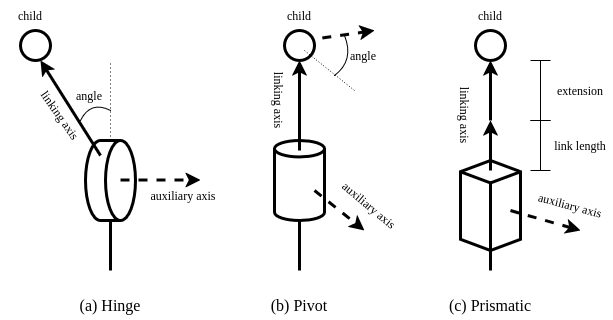

The diagram above was exported from draw.io. Its source (the exported page's mxGraphModel, read from the mxfile embedded in the PNG):
<mxGraphModel dx="858" dy="473" grid="1" gridSize="10" guides="1" tooltips="1" connect="1" arrows="1" fold="1" page="1" pageScale="1" pageWidth="827" pageHeight="1169" math="0" shadow="0">
  <root>
    <mxCell id="0" />
    <mxCell id="1" parent="0" />
    <mxCell id="DCn5uitr01xwSGCkTIBz-27" edge="1" parent="1" source="DCn5uitr01xwSGCkTIBz-23" style="endArrow=classic;html=1;rounded=0;defaultLabelBackgroundColor=page;dashed=1;strokeWidth=3;exitX=0.667;exitY=0.333;exitDx=0;exitDy=0;exitPerimeter=0;" value="">
      <mxGeometry height="50" relative="1" width="50" as="geometry">
        <mxPoint x="404" y="200" as="sourcePoint" />
        <mxPoint x="474" y="190" as="targetPoint" />
      </mxGeometry>
    </mxCell>
    <mxCell id="DCn5uitr01xwSGCkTIBz-1" parent="1" style="shape=cylinder3;whiteSpace=wrap;html=1;boundedLbl=1;backgroundOutline=1;size=15;rotation=90;strokeWidth=3;" value="" vertex="1">
      <mxGeometry height="50" width="80" x="170" y="315" as="geometry" />
    </mxCell>
    <mxCell id="DCn5uitr01xwSGCkTIBz-2" edge="1" parent="1" source="DCn5uitr01xwSGCkTIBz-1" style="endArrow=classic;html=1;rounded=0;defaultLabelBackgroundColor=page;exitX=0.188;exitY=0.7;exitDx=0;exitDy=0;exitPerimeter=0;strokeWidth=3;" value="">
      <mxGeometry height="50" relative="1" width="50" as="geometry">
        <mxPoint x="300" y="430" as="sourcePoint" />
        <mxPoint x="140" y="220" as="targetPoint" />
      </mxGeometry>
    </mxCell>
    <mxCell id="DCn5uitr01xwSGCkTIBz-3" edge="1" parent="1" style="endArrow=none;html=1;rounded=0;defaultLabelBackgroundColor=page;entryX=1;entryY=0.5;entryDx=0;entryDy=0;entryPerimeter=0;strokeWidth=3;" target="DCn5uitr01xwSGCkTIBz-1" value="">
      <mxGeometry height="50" relative="1" width="50" as="geometry">
        <mxPoint x="210" y="430" as="sourcePoint" />
        <mxPoint x="260" y="390" as="targetPoint" />
      </mxGeometry>
    </mxCell>
    <mxCell id="DCn5uitr01xwSGCkTIBz-4" edge="1" parent="1" style="endArrow=classic;html=1;rounded=0;defaultLabelBackgroundColor=page;exitX=0.563;exitY=0.3;exitDx=0;exitDy=0;exitPerimeter=0;dashed=1;strokeWidth=3;" value="">
      <mxGeometry height="50" relative="1" width="50" as="geometry">
        <mxPoint x="220" y="339.53999999999996" as="sourcePoint" />
        <mxPoint x="300" y="339.5" as="targetPoint" />
      </mxGeometry>
    </mxCell>
    <mxCell id="DCn5uitr01xwSGCkTIBz-5" edge="1" parent="1" source="DCn5uitr01xwSGCkTIBz-1" style="endArrow=none;dashed=1;html=1;dashPattern=1 3;strokeWidth=1;rounded=0;defaultLabelBackgroundColor=page;exitX=0;exitY=0.5;exitDx=0;exitDy=0;exitPerimeter=0;" value="">
      <mxGeometry height="50" relative="1" width="50" as="geometry">
        <mxPoint x="200" y="280" as="sourcePoint" />
        <mxPoint x="210" y="220" as="targetPoint" />
      </mxGeometry>
    </mxCell>
    <mxCell id="DCn5uitr01xwSGCkTIBz-8" edge="1" parent="1" style="endArrow=none;html=1;rounded=0;defaultLabelBackgroundColor=page;curved=1;curveGeometry=1;" value="">
      <mxGeometry height="50" relative="1" width="50" as="geometry">
        <Array as="points">
          <mxPoint x="190" y="260" />
        </Array>
        <mxPoint x="180" y="280" as="sourcePoint" />
        <mxPoint x="210" y="270" as="targetPoint" />
      </mxGeometry>
    </mxCell>
    <mxCell id="DCn5uitr01xwSGCkTIBz-9" parent="1" style="text;html=1;whiteSpace=wrap;strokeColor=none;fillColor=none;align=center;verticalAlign=middle;rounded=0;rotation=55;fontFamily=Times New Roman;" value="linking axis" vertex="1">
      <mxGeometry height="30" width="80" x="120" y="260" as="geometry" />
    </mxCell>
    <mxCell id="DCn5uitr01xwSGCkTIBz-10" parent="1" style="text;html=1;whiteSpace=wrap;strokeColor=none;fillColor=none;align=center;verticalAlign=middle;rounded=0;fontFamily=Times New Roman;" value="auxiliary axis" vertex="1">
      <mxGeometry height="30" width="80" x="243" y="340" as="geometry" />
    </mxCell>
    <mxCell id="DCn5uitr01xwSGCkTIBz-11" parent="1" style="text;strokeColor=none;fillColor=none;align=left;verticalAlign=middle;spacingLeft=4;spacingRight=4;overflow=hidden;points=[[0,0.5],[1,0.5]];portConstraint=eastwest;rotatable=0;whiteSpace=wrap;html=1;fontFamily=Times New Roman;" value="angle" vertex="1">
      <mxGeometry height="30" width="50" x="170" y="240" as="geometry" />
    </mxCell>
    <mxCell id="DCn5uitr01xwSGCkTIBz-12" parent="1" style="ellipse;whiteSpace=wrap;html=1;shapeInside=1;aspect=fixed;strokeWidth=3;" value="" vertex="1">
      <mxGeometry height="30" width="30" x="120" y="190" as="geometry" />
    </mxCell>
    <mxCell id="DCn5uitr01xwSGCkTIBz-13" parent="1" style="text;html=1;whiteSpace=wrap;strokeColor=none;fillColor=none;align=center;verticalAlign=middle;rounded=0;fontFamily=Times New Roman;" value="child" vertex="1">
      <mxGeometry height="30" width="60" x="100" y="160" as="geometry" />
    </mxCell>
    <mxCell id="DCn5uitr01xwSGCkTIBz-16" edge="1" parent="1" style="endArrow=none;html=1;rounded=0;defaultLabelBackgroundColor=page;strokeWidth=3;entryX=0.5;entryY=1;entryDx=0;entryDy=0;entryPerimeter=0;" target="DCn5uitr01xwSGCkTIBz-14" value="">
      <mxGeometry height="50" relative="1" width="50" as="geometry">
        <mxPoint x="399" y="430" as="sourcePoint" />
        <mxPoint x="404" y="390" as="targetPoint" />
      </mxGeometry>
    </mxCell>
    <mxCell id="DCn5uitr01xwSGCkTIBz-19" edge="1" parent="1" style="endArrow=none;html=1;rounded=0;defaultLabelBackgroundColor=page;curved=1;curveGeometry=1;" value="">
      <mxGeometry height="50" relative="1" width="50" x="-0.1713" as="geometry">
        <Array as="points">
          <mxPoint x="454" y="220" />
        </Array>
        <mxPoint x="444" y="195" as="sourcePoint" />
        <mxPoint x="434" y="235" as="targetPoint" />
      </mxGeometry>
    </mxCell>
    <mxCell id="DCn5uitr01xwSGCkTIBz-20" parent="1" style="text;html=1;whiteSpace=wrap;strokeColor=none;fillColor=none;align=center;verticalAlign=middle;rounded=0;rotation=90;fontFamily=Times New Roman;" value="linking axis" vertex="1">
      <mxGeometry height="30" width="80" x="339" y="245" as="geometry" />
    </mxCell>
    <mxCell id="DCn5uitr01xwSGCkTIBz-21" parent="1" style="text;html=1;whiteSpace=wrap;strokeColor=none;fillColor=none;align=center;verticalAlign=middle;rounded=0;rotation=40;fontFamily=Times New Roman;" value="auxiliary axis" vertex="1">
      <mxGeometry height="30" width="80" x="429" y="350" as="geometry" />
    </mxCell>
    <mxCell id="DCn5uitr01xwSGCkTIBz-22" parent="1" style="text;strokeColor=none;fillColor=none;align=left;verticalAlign=middle;spacingLeft=4;spacingRight=4;overflow=hidden;points=[[0,0.5],[1,0.5]];portConstraint=eastwest;rotatable=0;whiteSpace=wrap;html=1;fontFamily=Times New Roman;" value="angle" vertex="1">
      <mxGeometry height="30" width="50" x="444" y="200" as="geometry" />
    </mxCell>
    <mxCell id="DCn5uitr01xwSGCkTIBz-23" parent="1" style="ellipse;whiteSpace=wrap;html=1;shapeInside=1;aspect=fixed;strokeWidth=3;" value="" vertex="1">
      <mxGeometry height="30" width="30" x="384" y="190" as="geometry" />
    </mxCell>
    <mxCell id="DCn5uitr01xwSGCkTIBz-24" parent="1" style="text;html=1;whiteSpace=wrap;strokeColor=none;fillColor=none;align=center;verticalAlign=middle;rounded=0;fontFamily=Times New Roman;" value="child" vertex="1">
      <mxGeometry height="30" width="60" x="369" y="160" as="geometry" />
    </mxCell>
    <mxCell id="DCn5uitr01xwSGCkTIBz-14" parent="1" style="shape=cylinder3;whiteSpace=wrap;html=1;boundedLbl=1;backgroundOutline=1;size=8.184956986091038;rotation=0;strokeWidth=3;" value="" vertex="1">
      <mxGeometry height="80" width="50" x="374" y="300" as="geometry" />
    </mxCell>
    <mxCell id="DCn5uitr01xwSGCkTIBz-17" edge="1" parent="1" source="DCn5uitr01xwSGCkTIBz-14" style="endArrow=classic;html=1;rounded=0;defaultLabelBackgroundColor=page;dashed=1;strokeWidth=3;exitX=0.8;exitY=0.625;exitDx=0;exitDy=0;exitPerimeter=0;" value="">
      <mxGeometry height="50" relative="1" width="50" as="geometry">
        <mxPoint x="534" y="290" as="sourcePoint" />
        <mxPoint x="464" y="390" as="targetPoint" />
      </mxGeometry>
    </mxCell>
    <mxCell id="DCn5uitr01xwSGCkTIBz-15" edge="1" parent="1" source="DCn5uitr01xwSGCkTIBz-14" style="endArrow=classic;html=1;rounded=0;defaultLabelBackgroundColor=page;strokeWidth=3;exitX=0.5;exitY=0.125;exitDx=0;exitDy=0;exitPerimeter=0;" value="">
      <mxGeometry height="50" relative="1" width="50" as="geometry">
        <mxPoint x="404" y="190" as="sourcePoint" />
        <mxPoint x="399" y="220" as="targetPoint" />
      </mxGeometry>
    </mxCell>
    <mxCell id="DCn5uitr01xwSGCkTIBz-26" edge="1" parent="1" style="endArrow=none;html=1;rounded=0;defaultLabelBackgroundColor=page;dashed=1;strokeWidth=1;exitX=0.8;exitY=0.625;exitDx=0;exitDy=0;exitPerimeter=0;dashPattern=1 2;endFill=0;" value="">
      <mxGeometry height="50" relative="1" width="50" as="geometry">
        <mxPoint x="404" y="210" as="sourcePoint" />
        <mxPoint x="454" y="250" as="targetPoint" />
      </mxGeometry>
    </mxCell>
    <mxCell id="DCn5uitr01xwSGCkTIBz-29" edge="1" parent="1" style="endArrow=none;html=1;rounded=0;defaultLabelBackgroundColor=page;strokeWidth=3;entryX=0.5;entryY=1;entryDx=0;entryDy=0;entryPerimeter=0;" target="DCn5uitr01xwSGCkTIBz-42" value="">
      <mxGeometry height="50" relative="1" width="50" as="geometry">
        <mxPoint x="590" y="430" as="sourcePoint" />
        <mxPoint x="615" y="430" as="targetPoint" />
      </mxGeometry>
    </mxCell>
    <mxCell id="DCn5uitr01xwSGCkTIBz-31" parent="1" style="text;html=1;whiteSpace=wrap;strokeColor=none;fillColor=none;align=center;verticalAlign=middle;rounded=0;rotation=90;fontFamily=Times New Roman;" value="linking axis" vertex="1">
      <mxGeometry height="30" width="80" x="525" y="260" as="geometry" />
    </mxCell>
    <mxCell id="DCn5uitr01xwSGCkTIBz-32" parent="1" style="text;html=1;whiteSpace=wrap;strokeColor=none;fillColor=none;align=center;verticalAlign=middle;rounded=0;rotation=15;fontFamily=Times New Roman;" value="auxiliary axis" vertex="1">
      <mxGeometry height="30" width="80" x="630" y="350" as="geometry" />
    </mxCell>
    <mxCell id="DCn5uitr01xwSGCkTIBz-34" parent="1" style="ellipse;whiteSpace=wrap;html=1;shapeInside=1;aspect=fixed;strokeWidth=3;" value="" vertex="1">
      <mxGeometry height="30" width="30" x="575" y="190" as="geometry" />
    </mxCell>
    <mxCell id="DCn5uitr01xwSGCkTIBz-35" parent="1" style="text;html=1;whiteSpace=wrap;strokeColor=none;fillColor=none;align=center;verticalAlign=middle;rounded=0;fontFamily=Times New Roman;" value="child" vertex="1">
      <mxGeometry height="30" width="60" x="560" y="160" as="geometry" />
    </mxCell>
    <mxCell id="DCn5uitr01xwSGCkTIBz-42" parent="1" style="html=1;shape=mxgraph.basic.isocube;isoAngle=11.71;strokeWidth=3;" value="" vertex="1">
      <mxGeometry height="90" width="60" x="560" y="320" as="geometry" />
    </mxCell>
    <mxCell id="DCn5uitr01xwSGCkTIBz-38" edge="1" parent="1" source="DCn5uitr01xwSGCkTIBz-42" style="endArrow=classic;html=1;rounded=0;defaultLabelBackgroundColor=page;dashed=1;strokeWidth=3;exitX=0.833;exitY=0.556;exitDx=0;exitDy=0;exitPerimeter=0;" value="">
      <mxGeometry height="50" relative="1" width="50" as="geometry">
        <mxPoint x="670" y="330" as="sourcePoint" />
        <mxPoint x="680" y="390" as="targetPoint" />
      </mxGeometry>
    </mxCell>
    <mxCell id="DCn5uitr01xwSGCkTIBz-39" edge="1" parent="1" source="DCn5uitr01xwSGCkTIBz-42" style="endArrow=classic;html=1;rounded=0;defaultLabelBackgroundColor=page;strokeWidth=3;exitX=0.5;exitY=0.111;exitDx=0;exitDy=0;exitPerimeter=0;" value="">
      <mxGeometry height="50" relative="1" width="50" as="geometry">
        <mxPoint x="510" y="290" as="sourcePoint" />
        <mxPoint x="590" y="280" as="targetPoint" />
      </mxGeometry>
    </mxCell>
    <mxCell id="DCn5uitr01xwSGCkTIBz-44" edge="1" parent="1" style="endArrow=classic;html=1;rounded=0;defaultLabelBackgroundColor=page;entryX=0.5;entryY=1;entryDx=0;entryDy=0;strokeWidth=3;" target="DCn5uitr01xwSGCkTIBz-34" value="">
      <mxGeometry height="50" relative="1" width="50" as="geometry">
        <mxPoint x="590" y="280" as="sourcePoint" />
        <mxPoint x="660" y="230" as="targetPoint" />
      </mxGeometry>
    </mxCell>
    <mxCell id="DCn5uitr01xwSGCkTIBz-46" parent="1" style="shape=crossbar;whiteSpace=wrap;html=1;rounded=1;direction=south;" value="" vertex="1">
      <mxGeometry height="60" width="20" x="630" y="220" as="geometry" />
    </mxCell>
    <mxCell id="DCn5uitr01xwSGCkTIBz-47" parent="1" style="shape=crossbar;whiteSpace=wrap;html=1;rounded=1;direction=south;" value="" vertex="1">
      <mxGeometry height="50" width="20" x="630" y="280" as="geometry" />
    </mxCell>
    <mxCell id="DCn5uitr01xwSGCkTIBz-49" parent="1" style="text;html=1;whiteSpace=wrap;strokeColor=none;fillColor=none;align=center;verticalAlign=middle;rounded=0;fontFamily=Times New Roman;" value="link length" vertex="1">
      <mxGeometry height="30" width="60" x="650" y="290" as="geometry" />
    </mxCell>
    <mxCell id="DCn5uitr01xwSGCkTIBz-50" parent="1" style="text;html=1;whiteSpace=wrap;strokeColor=none;fillColor=none;align=center;verticalAlign=middle;rounded=0;fontFamily=Times New Roman;" value="extension" vertex="1">
      <mxGeometry height="30" width="60" x="650" y="235" as="geometry" />
    </mxCell>
    <mxCell id="DCn5uitr01xwSGCkTIBz-51" parent="1" style="text;html=1;whiteSpace=wrap;strokeColor=none;fillColor=none;align=center;verticalAlign=middle;rounded=0;fontSize=16;fontFamily=Times New Roman;" value="(a) Hinge" vertex="1">
      <mxGeometry height="30" width="80" x="170" y="450" as="geometry" />
    </mxCell>
    <mxCell id="DCn5uitr01xwSGCkTIBz-52" parent="1" style="text;html=1;whiteSpace=wrap;strokeColor=none;fillColor=none;align=center;verticalAlign=middle;rounded=0;fontSize=16;fontFamily=Times New Roman;" value="(b) Pivot" vertex="1">
      <mxGeometry height="30" width="80" x="359" y="450" as="geometry" />
    </mxCell>
    <mxCell id="DCn5uitr01xwSGCkTIBz-53" parent="1" style="text;html=1;whiteSpace=wrap;strokeColor=none;fillColor=none;align=center;verticalAlign=middle;rounded=0;fontSize=16;fontFamily=Times New Roman;" value="(c) Prismatic" vertex="1">
      <mxGeometry height="30" width="100" x="540" y="450" as="geometry" />
    </mxCell>
  </root>
</mxGraphModel>